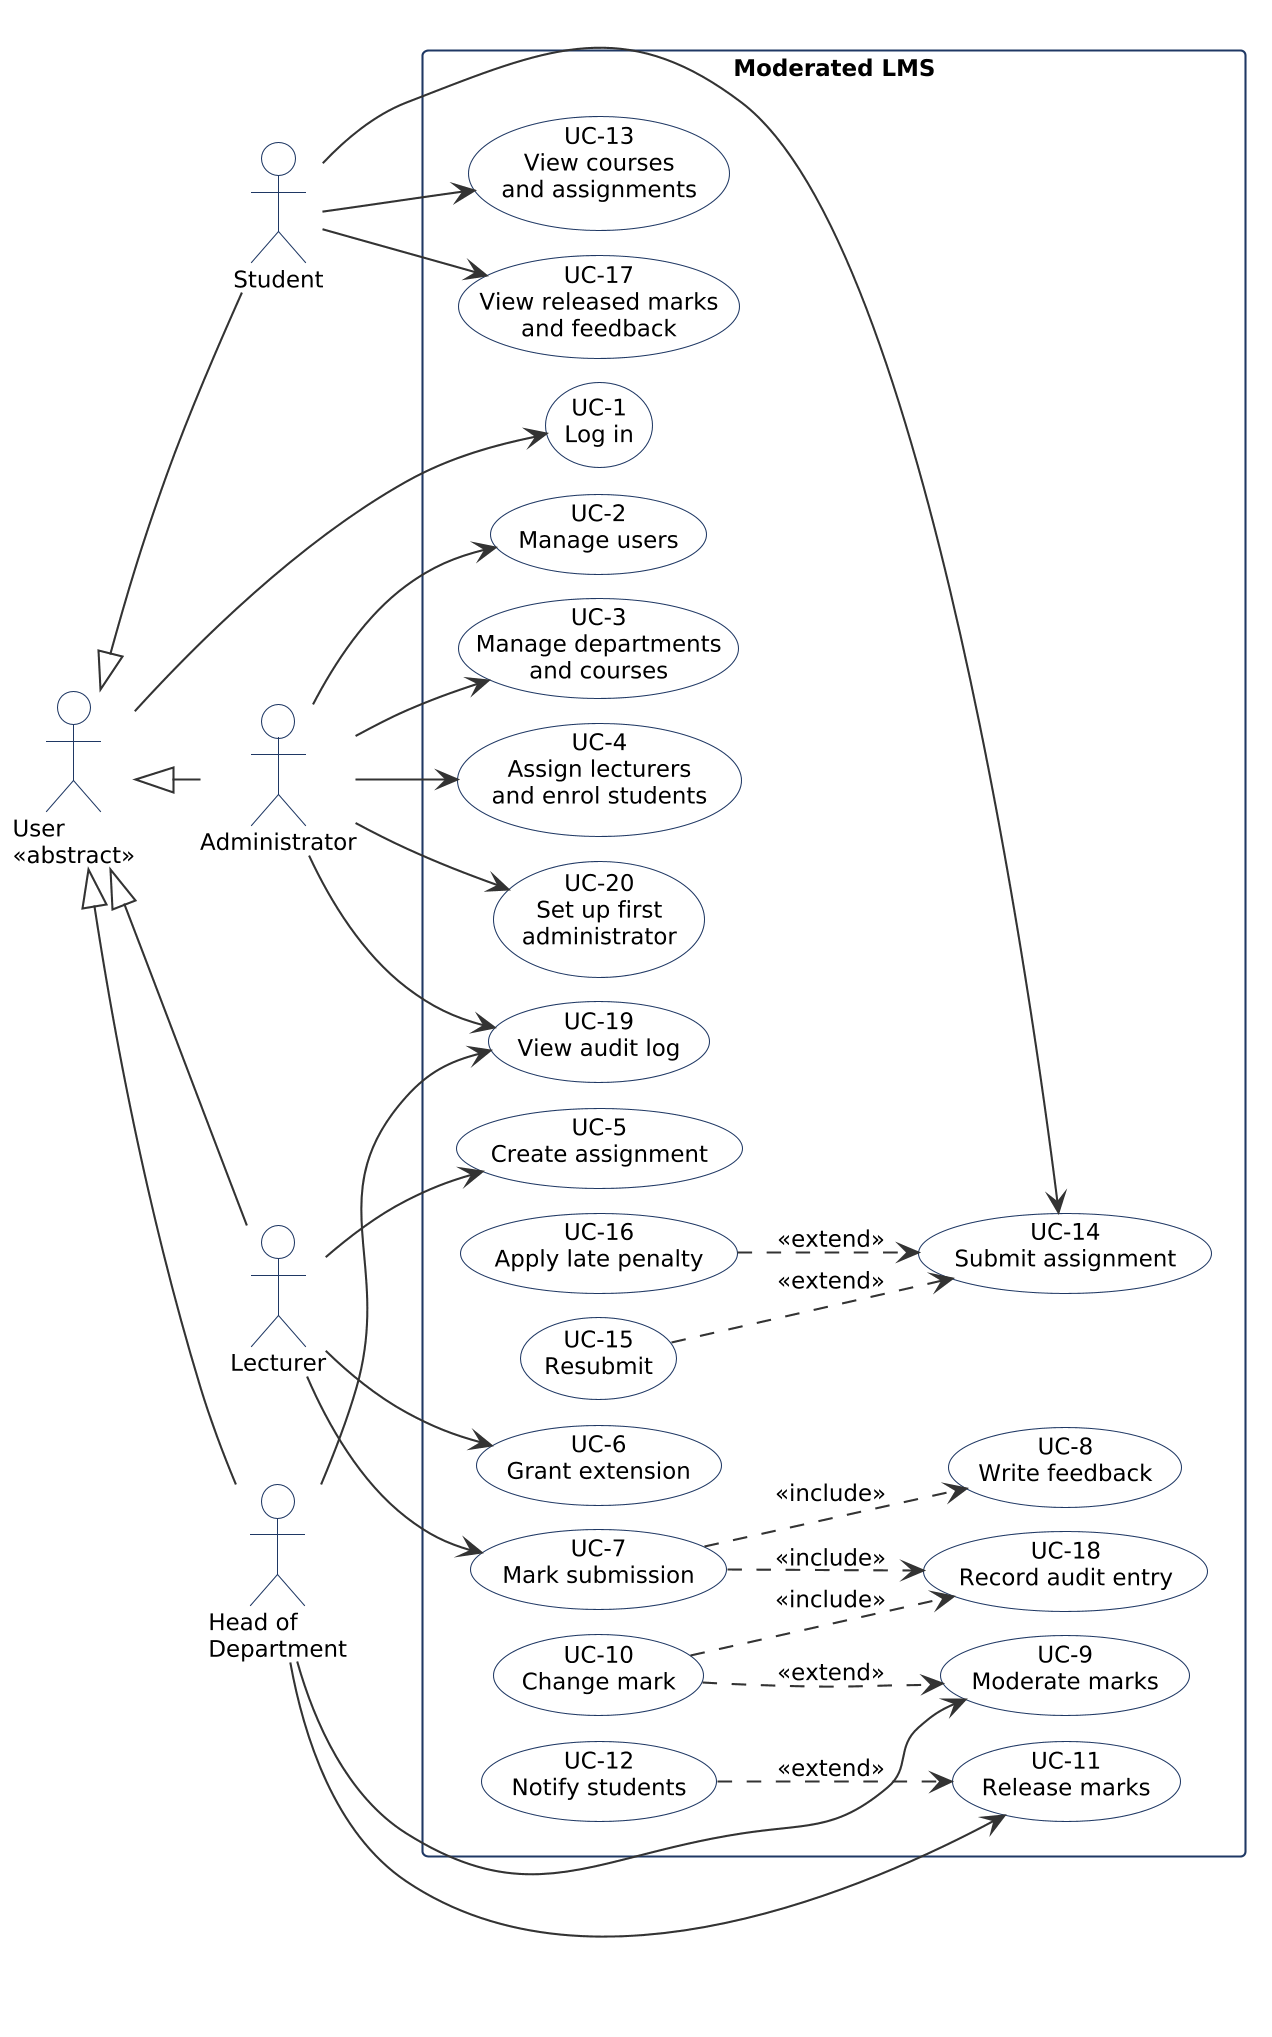

The diagram above was rendered by PlantUML. Its source (embedded in the PNG):
@startuml
left to right direction
skinparam shadowing false
skinparam dpi 200
skinparam defaultFontName Arial
skinparam defaultFontSize 11
skinparam ranksep 30
skinparam nodesep 12
skinparam usecase {
  BackgroundColor #FFFFFF
  BorderColor #1F3864
  ArrowColor #333333
}
skinparam actor {
  BackgroundColor #FFFFFF
  BorderColor #1F3864
}
skinparam rectangle {
  BorderColor #1F3864
}

actor "User\n<<abstract>>" as User
actor "Administrator" as Admin
actor "Lecturer" as Lecturer
actor "Head of\nDepartment" as HoD
actor "Student" as Student

User <|-- Admin
User <|-- Lecturer
User <|-- HoD
User <|-- Student

rectangle "Moderated LMS" {
  usecase "UC-1\nLog in" as UC1
  usecase "UC-2\nManage users" as UC2
  usecase "UC-3\nManage departments\nand courses" as UC3
  usecase "UC-4\nAssign lecturers\nand enrol students" as UC4
  usecase "UC-20\nSet up first\nadministrator" as UC20
  usecase "UC-19\nView audit log" as UC19
  usecase "UC-5\nCreate assignment" as UC5
  usecase "UC-6\nGrant extension" as UC6
  usecase "UC-7\nMark submission" as UC7
  usecase "UC-8\nWrite feedback" as UC8
  usecase "UC-18\nRecord audit entry" as UC18
  usecase "UC-9\nModerate marks" as UC9
  usecase "UC-10\nChange mark" as UC10
  usecase "UC-11\nRelease marks" as UC11
  usecase "UC-12\nNotify students" as UC12
  usecase "UC-13\nView courses\nand assignments" as UC13
  usecase "UC-14\nSubmit assignment" as UC14
  usecase "UC-15\nResubmit" as UC15
  usecase "UC-16\nApply late penalty" as UC16
  usecase "UC-17\nView released marks\nand feedback" as UC17
}

User --> UC1
Admin --> UC2
Admin --> UC3
Admin --> UC4
Admin --> UC20
Admin --> UC19
Lecturer --> UC5
Lecturer --> UC6
Lecturer --> UC7
HoD --> UC9
HoD --> UC11
HoD --> UC19
Student --> UC13
Student --> UC14
Student --> UC17

UC7 ..> UC8 : <<include>>
UC7 ..> UC18 : <<include>>
UC10 ..> UC18 : <<include>>
UC15 ..> UC14 : <<extend>>
UC16 ..> UC14 : <<extend>>
UC10 ..> UC9 : <<extend>>
UC12 ..> UC11 : <<extend>>
@enduml